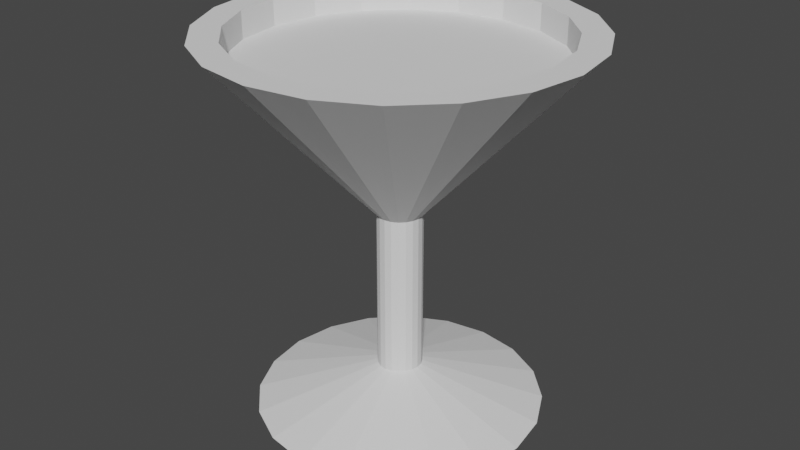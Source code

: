 # Source: drinkki.blend  (saved by Blender 2.81.16; exported with 4.5.12 LTS)
import bpy
from mathutils import Matrix  # noqa: F401  (used for matrix-valued properties, if any)

bpy.ops.wm.read_factory_settings(use_empty=True)
scene = bpy.context.scene
scene.name = 'Scene'

# ---- collections
col_collection = bpy.data.collections.new('Collection'); scene.collection.children.link(col_collection)

# ---- world
world_world = bpy.data.worlds.new('World'); scene.world = world_world
world_world.use_nodes = True; world_world.node_tree.nodes.clear()
_N = world_world.node_tree.nodes; _L = world_world.node_tree.links
n0 = _N.new('ShaderNodeOutputWorld'); n0.name = 'World Output'; n0.location = (300, 300)
n1 = _N.new('ShaderNodeBackground'); n1.name = 'Background'; n1.location = (10, 300)
n1.inputs[0].default_value = (0.05088, 0.05088, 0.05088, 1.0)
_L.new(n1.outputs[0], n0.inputs[0])
n0.is_active_output = True
world_world.color = (0.05088, 0.05088, 0.05088)
world_world.use_sun_shadow = False
world_world.sun_shadow_jitter_overblur = 0.0

# ---- meshes
me_cylinder = bpy.data.meshes.new('Cylinder')
me_cylinder.from_pydata([(6.534e-09, 0.02461, 0.225), (-4.122e-10, 0.2023, 0.4186), (0.007606, 0.02341, 0.225), (0.06252, 0.1924, 0.4186), (0.01447, 0.01991, 0.225), (0.1189, 0.1637, 0.4186), (0.01991, 0.01447, 0.225), (0.1637, 0.1189, 0.4186), (0.02341, 0.007606, 0.225), (0.1924, 0.06252, 0.4186), (0.02461, 5.25e-08, 0.225), (0.2023, -9.491e-09, 0.4186), (0.02341, -0.007606, 0.225), (0.1924, -0.06252, 0.4186), (0.01991, -0.01447, 0.225), (0.1637, -0.1189, 0.4186), (0.01447, -0.01991, 0.225), (0.1189, -0.1637, 0.4186), (0.007606, -0.02341, 0.225), (0.06252, -0.1924, 0.4186), (-1.486e-09, -0.02461, 0.225), (-6.633e-08, -0.2023, 0.4186), (-0.007606, -0.02341, 0.225), (-0.06252, -0.1924, 0.4186), (-0.01447, -0.01991, 0.225), (-0.1189, -0.1637, 0.4186), (-0.01991, -0.01447, 0.225), (-0.1637, -0.1189, 0.4186), (-0.02341, -0.007606, 0.225), (-0.1924, -0.06252, 0.4186), (-0.02461, 7.734e-08, 0.225), (-0.2023, 1.947e-07, 0.4186), (-0.02341, 0.007606, 0.225), (-0.1924, 0.06252, 0.4186), (-0.01991, 0.01447, 0.225), (-0.1637, 0.1189, 0.4186), (-0.01447, 0.01991, 0.225), (-0.1189, 0.1637, 0.4186), (-0.007606, 0.02341, 0.225), (-0.06252, 0.1924, 0.4186), (6.534e-09, 0.02461, 0.04376), (0.007606, 0.02341, 0.04376), (0.01447, 0.01991, 0.04376), (0.01991, 0.01447, 0.04376), (0.02341, 0.007606, 0.04376), (0.02461, 5.25e-08, 0.04376), (0.02341, -0.007606, 0.04376), (0.01991, -0.01447, 0.04376), (0.01447, -0.01991, 0.04376), (0.007606, -0.02341, 0.04376), (-1.486e-09, -0.02461, 0.04376), (-0.007606, -0.02341, 0.04376), (-0.01447, -0.01991, 0.04376), (-0.01991, -0.01447, 0.04376), (-0.02341, -0.007606, 0.04376), (-0.02461, 7.734e-08, 0.04376), (-0.02341, 0.007606, 0.04376), (-0.01991, 0.01447, 0.04376), (-0.01447, 0.01991, 0.04376), (-0.007606, 0.02341, 0.04376), (-4.95e-09, 0.1582, 0.001226), (0.04888, 0.1504, 0.001226), (0.09298, 0.128, 0.001226), (0.128, 0.09298, 0.001226), (0.1504, 0.04888, 0.001226), (0.1582, 6.428e-09, 0.001226), (0.1504, -0.04888, 0.001226), (0.128, -0.09298, 0.001226), (0.09298, -0.128, 0.001226), (0.04888, -0.1504, 0.001226), (-5.649e-08, -0.1582, 0.001226), (-0.04888, -0.1504, 0.001226), (-0.09298, -0.128, 0.001226), (-0.128, -0.09298, 0.001226), (-0.1504, -0.04888, 0.001226), (-0.1582, 1.661e-07, 0.001226), (-0.1504, 0.04888, 0.001226), (-0.128, 0.09298, 0.001226), (-0.09298, 0.128, 0.001226), (-0.04888, 0.1504, 0.001226), (0.05298, 0.163, 0.4186), (2.606e-09, 0.1714, 0.4186), (0.1008, 0.1387, 0.4186), (0.1387, 0.1008, 0.4186), (0.163, 0.05298, 0.4186), (0.1714, 5.969e-10, 0.4186), (0.163, -0.05298, 0.4186), (0.1387, -0.1008, 0.4186), (0.1008, -0.1387, 0.4186), (0.05298, -0.163, 0.4186), (-5.326e-08, -0.1714, 0.4186), (-0.05298, -0.163, 0.4186), (-0.1008, -0.1387, 0.4186), (-0.1387, -0.1008, 0.4186), (-0.163, -0.05298, 0.4186), (-0.1714, 1.736e-07, 0.4186), (-0.163, 0.05298, 0.4186), (-0.1387, 0.1008, 0.4186), (-0.1008, 0.1387, 0.4186), (-0.05298, 0.163, 0.4186), (0.05298, 0.163, 0.3886), (3.99e-09, 0.1714, 0.3886), (0.1008, 0.1387, 0.3886), (0.1387, 0.1008, 0.3886), (0.163, 0.05298, 0.3886), (0.1714, 5.969e-10, 0.3886), (0.163, -0.05298, 0.3886), (0.1387, -0.1008, 0.3886), (0.1008, -0.1387, 0.3886), (0.05298, -0.163, 0.3886), (-5.187e-08, -0.1714, 0.3886), (-0.05298, -0.163, 0.3886), (-0.1008, -0.1387, 0.3886), (-0.1387, -0.1008, 0.3886), (-0.163, -0.05298, 0.3886), (-0.1714, 1.736e-07, 0.3886), (-0.163, 0.05298, 0.3886), (-0.1387, 0.1008, 0.3886), (-0.1008, 0.1387, 0.3886), (-0.05298, 0.163, 0.3886)], [], [(0, 1, 3, 2), (2, 3, 5, 4), (4, 5, 7, 6), (6, 7, 9, 8), (8, 9, 11, 10), (10, 11, 13, 12), (12, 13, 15, 14), (14, 15, 17, 16), (16, 17, 19, 18), (18, 19, 21, 20), (20, 21, 23, 22), (22, 23, 25, 24), (24, 25, 27, 26), (26, 27, 29, 28), (28, 29, 31, 30), (30, 31, 33, 32), (32, 33, 35, 34), (34, 35, 37, 36), (39, 37, 98, 99), (36, 37, 39, 38), (38, 39, 1, 0), (12, 14, 47, 46), (51, 52, 72, 71), (22, 24, 52, 51), (32, 34, 57, 56), (8, 10, 45, 44), (18, 20, 50, 49), (28, 30, 55, 54), (38, 0, 40, 59), (4, 6, 43, 42), (14, 16, 48, 47), (0, 2, 41, 40), (24, 26, 53, 52), (34, 36, 58, 57), (10, 12, 46, 45), (20, 22, 51, 50), (30, 32, 56, 55), (6, 8, 44, 43), (16, 18, 49, 48), (26, 28, 54, 53), (36, 38, 59, 58), (2, 4, 42, 41), (60, 61, 62, 63, 64, 65, 66, 67, 68, 69, 70, 71, 72, 73, 74, 75, 76, 77, 78, 79), (44, 45, 65, 64), (59, 40, 60, 79), (52, 53, 73, 72), (45, 46, 66, 65), (53, 54, 74, 73), (46, 47, 67, 66), (54, 55, 75, 74), (47, 48, 68, 67), (40, 41, 61, 60), (55, 56, 76, 75), (48, 49, 69, 68), (41, 42, 62, 61), (56, 57, 77, 76), (49, 50, 70, 69), (42, 43, 63, 62), (57, 58, 78, 77), (50, 51, 71, 70), (43, 44, 64, 63), (58, 59, 79, 78), (86, 85, 105, 106), (5, 3, 80, 82), (15, 13, 86, 87), (25, 23, 91, 92), (35, 33, 96, 97), (11, 9, 84, 85), (21, 19, 89, 90), (31, 29, 94, 95), (1, 39, 99, 81), (7, 5, 82, 83), (17, 15, 87, 88), (27, 25, 92, 93), (3, 1, 81, 80), (37, 35, 97, 98), (13, 11, 85, 86), (23, 21, 90, 91), (33, 31, 95, 96), (9, 7, 83, 84), (19, 17, 88, 89), (29, 27, 93, 94), (100, 101, 119, 118, 117, 116, 115, 114, 113, 112, 111, 110, 109, 108, 107, 106, 105, 104, 103, 102), (94, 93, 113, 114), (87, 86, 106, 107), (95, 94, 114, 115), (88, 87, 107, 108), (80, 81, 101, 100), (96, 95, 115, 116), (89, 88, 108, 109), (82, 80, 100, 102), (97, 96, 116, 117), (90, 89, 109, 110), (83, 82, 102, 103), (98, 97, 117, 118), (91, 90, 110, 111), (84, 83, 103, 104), (99, 98, 118, 119), (92, 91, 111, 112), (85, 84, 104, 105), (81, 99, 119, 101), (93, 92, 112, 113)])
_uv = me_cylinder.uv_layers.new(name='UVMap')
_uv.uv.foreach_set('vector', [0.3509, 0.3636, 0.3821, 0.5856, 0.3053, 0.5857, 0.3443, 0.365, 0.3443, 0.365, 0.3053, 0.5857, 0.2323, 0.5621, 0.3376, 0.3643, 0.3376, 0.3643, 0.2323, 0.5621, 0.1702, 0.5171, 0.3314, 0.3615, 0.3314, 0.3615, 0.1702, 0.5171, 0.125, 0.4551, 0.3264, 0.357, 0.3264, 0.357, 0.125, 0.4551, 0.1012, 0.3822, 0.323, 0.3511, 0.323, 0.3511, 0.1012, 0.3822, 0.1011, 0.3056, 0.3216, 0.3445, 0.3216, 0.3445, 0.1011, 0.3056, 0.1246, 0.2326, 0.3223, 0.3378, 0.3223, 0.3378, 0.1246, 0.2326, 0.1695, 0.1705, 0.3251, 0.3316, 0.3251, 0.3316, 0.1695, 0.1705, 0.2314, 0.1252, 0.3296, 0.3266, 0.3296, 0.3266, 0.2314, 0.1252, 0.3043, 0.1013, 0.3355, 0.3232, 0.3355, 0.3232, 0.3043, 0.1013, 0.3811, 0.1011, 0.3421, 0.3219, 0.3421, 0.3219, 0.3811, 0.1011, 0.4541, 0.1246, 0.3489, 0.3226, 0.3489, 0.3226, 0.4541, 0.1246, 0.5164, 0.1695, 0.355, 0.3254, 0.355, 0.3254, 0.5164, 0.1695, 0.5617, 0.2315, 0.36, 0.3299, 0.36, 0.3299, 0.5617, 0.2315, 0.5857, 0.3045, 0.3634, 0.3357, 0.3634, 0.3357, 0.5857, 0.3045, 0.586, 0.3814, 0.3648, 0.3423, 0.3648, 0.3423, 0.586, 0.3814, 0.5623, 0.4545, 0.3641, 0.349, 0.3641, 0.349, 0.5623, 0.4545, 0.5172, 0.5167, 0.3613, 0.3552, 0.4551, 0.5619, 0.5172, 0.5167, 0.5498, 0.5497, 0.4759, 0.6033, 0.3613, 0.3552, 0.5172, 0.5167, 0.4551, 0.5619, 0.3568, 0.3602, 0.3568, 0.3602, 0.4551, 0.5619, 0.3821, 0.5856, 0.3509, 0.3636, 0.3216, 0.3445, 0.3223, 0.3378, 0.3429, 0.3437, 0.343, 0.3438, 0.3427, 0.3434, 0.3428, 0.3432, 0.343, 0.3434, 0.343, 0.3434, 0.3421, 0.3219, 0.3489, 0.3226, 0.3428, 0.3432, 0.3427, 0.3434, 0.3648, 0.3423, 0.3641, 0.349, 0.3433, 0.3431, 0.3431, 0.343, 0.3264, 0.357, 0.323, 0.3511, 0.3431, 0.3438, 0.3432, 0.3437, 0.3296, 0.3266, 0.3355, 0.3232, 0.3427, 0.3435, 0.3428, 0.3436, 0.36, 0.3299, 0.3634, 0.3357, 0.343, 0.343, 0.3429, 0.3431, 0.3568, 0.3602, 0.3509, 0.3636, 0.3434, 0.3433, 0.3434, 0.3432, 0.3376, 0.3643, 0.3314, 0.3615, 0.3433, 0.3437, 0.3434, 0.3435, 0.3223, 0.3378, 0.3251, 0.3316, 0.3428, 0.3437, 0.3429, 0.3437, 0.3509, 0.3636, 0.3443, 0.365, 0.3434, 0.3434, 0.3434, 0.3433, 0.3489, 0.3226, 0.355, 0.3254, 0.3428, 0.3431, 0.3428, 0.3432, 0.3641, 0.349, 0.3613, 0.3552, 0.3433, 0.3431, 0.3433, 0.3431, 0.323, 0.3511, 0.3216, 0.3445, 0.343, 0.3438, 0.3431, 0.3438, 0.3355, 0.3232, 0.3421, 0.3219, 0.3427, 0.3434, 0.3427, 0.3435, 0.3634, 0.3357, 0.3648, 0.3423, 0.3431, 0.343, 0.343, 0.343, 0.3314, 0.3615, 0.3264, 0.357, 0.3432, 0.3437, 0.3433, 0.3437, 0.3251, 0.3316, 0.3296, 0.3266, 0.3428, 0.3436, 0.3428, 0.3437, 0.355, 0.3254, 0.36, 0.3299, 0.3429, 0.3431, 0.3428, 0.3431, 0.3613, 0.3552, 0.3568, 0.3602, 0.3434, 0.3432, 0.3433, 0.3431, 0.3443, 0.365, 0.3376, 0.3643, 0.3434, 0.3435, 0.3434, 0.3434, 0.3429, 0.3434, 0.3428, 0.3433, 0.3428, 0.3433, 0.3428, 0.3433, 0.3429, 0.3433, 0.3429, 0.3433, 0.343, 0.3434, 0.343, 0.3434, 0.343, 0.3434, 0.343, 0.3434, 0.343, 0.3434, 0.343, 0.3434, 0.343, 0.3434, 0.343, 0.3434, 0.343, 0.3434, 0.343, 0.3434, 0.343, 0.3434, 0.3429, 0.3434, 0.3429, 0.3434, 0.3429, 0.3434, 0.3432, 0.3437, 0.3431, 0.3438, 0.3429, 0.3433, 0.3429, 0.3433, 0.3434, 0.3432, 0.3434, 0.3433, 0.3429, 0.3434, 0.3429, 0.3434, 0.3428, 0.3432, 0.3428, 0.3431, 0.343, 0.3434, 0.343, 0.3434, 0.3431, 0.3438, 0.343, 0.3438, 0.343, 0.3434, 0.3429, 0.3433, 0.3428, 0.3431, 0.3429, 0.3431, 0.343, 0.3434, 0.343, 0.3434, 0.343, 0.3438, 0.3429, 0.3437, 0.343, 0.3434, 0.343, 0.3434, 0.3429, 0.3431, 0.343, 0.343, 0.343, 0.3434, 0.343, 0.3434, 0.3429, 0.3437, 0.3428, 0.3437, 0.343, 0.3434, 0.343, 0.3434, 0.3434, 0.3433, 0.3434, 0.3434, 0.3428, 0.3433, 0.3429, 0.3434, 0.343, 0.343, 0.3431, 0.343, 0.343, 0.3434, 0.343, 0.3434, 0.3428, 0.3437, 0.3428, 0.3436, 0.343, 0.3434, 0.343, 0.3434, 0.3434, 0.3434, 0.3434, 0.3435, 0.3428, 0.3433, 0.3428, 0.3433, 0.3431, 0.343, 0.3433, 0.3431, 0.3429, 0.3434, 0.343, 0.3434, 0.3428, 0.3436, 0.3427, 0.3435, 0.343, 0.3434, 0.343, 0.3434, 0.3434, 0.3435, 0.3433, 0.3437, 0.3428, 0.3433, 0.3428, 0.3433, 0.3433, 0.3431, 0.3433, 0.3431, 0.3429, 0.3434, 0.3429, 0.3434, 0.3427, 0.3435, 0.3427, 0.3434, 0.343, 0.3434, 0.343, 0.3434, 0.3433, 0.3437, 0.3432, 0.3437, 0.3429, 0.3433, 0.3428, 0.3433, 0.3433, 0.3431, 0.3434, 0.3432, 0.3429, 0.3434, 0.3429, 0.3434, 0.05533, 0.2981, 0.05541, 0.3892, 9.997e-05, 0.3975, 0.0001839, 0.2889, 0.2323, 0.5621, 0.3053, 0.5857, 0.2978, 0.6315, 0.211, 0.6033, 0.1246, 0.2326, 0.1011, 0.3056, 0.05533, 0.2981, 0.08341, 0.2114, 0.4541, 0.1246, 0.3811, 0.1011, 0.3885, 0.05532, 0.4754, 0.08333, 0.5623, 0.4545, 0.586, 0.3814, 0.6318, 0.3889, 0.6035, 0.4758, 0.1012, 0.3822, 0.125, 0.4551, 0.08363, 0.4759, 0.05541, 0.3892, 0.3043, 0.1013, 0.2314, 0.1252, 0.2106, 0.08384, 0.2973, 0.0555, 0.5857, 0.3045, 0.5617, 0.2315, 0.6032, 0.2106, 0.6316, 0.2975, 0.3821, 0.5856, 0.4551, 0.5619, 0.4759, 0.6033, 0.389, 0.6315, 0.1702, 0.5171, 0.2323, 0.5621, 0.211, 0.6033, 0.1372, 0.5497, 0.1695, 0.1705, 0.1246, 0.2326, 0.08341, 0.2114, 0.1369, 0.1375, 0.5164, 0.1695, 0.4541, 0.1246, 0.4754, 0.08333, 0.5493, 0.1368, 0.3053, 0.5857, 0.3821, 0.5856, 0.389, 0.6315, 0.2978, 0.6315, 0.5172, 0.5167, 0.5623, 0.4545, 0.6035, 0.4758, 0.5498, 0.5497, 0.1011, 0.3056, 0.1012, 0.3822, 0.05541, 0.3892, 0.05533, 0.2981, 0.3811, 0.1011, 0.3043, 0.1013, 0.2973, 0.0555, 0.3885, 0.05532, 0.586, 0.3814, 0.5857, 0.3045, 0.6316, 0.2975, 0.6318, 0.3889, 0.125, 0.4551, 0.1702, 0.5171, 0.1372, 0.5497, 0.08363, 0.4759, 0.2314, 0.1252, 0.1695, 0.1705, 0.1369, 0.1375, 0.2106, 0.08384, 0.5617, 0.2315, 0.5164, 0.1695, 0.5493, 0.1368, 0.6032, 0.2106, 0.0001, 0.8683, 9.997e-05, 0.8187, 0.01541, 0.7716, 0.04453, 0.7315, 0.08461, 0.7024, 0.1317, 0.6871, 0.1813, 0.6871, 0.2284, 0.7024, 0.2685, 0.7315, 0.2976, 0.7716, 0.3129, 0.8187, 0.3129, 0.8683, 0.2976, 0.9154, 0.2685, 0.9555, 0.2284, 0.9846, 0.1813, 0.9999, 0.1317, 0.9999, 0.08461, 0.9846, 0.04453, 0.9555, 0.01541, 0.9154, 0.6032, 0.2106, 0.5493, 0.1368, 0.5892, 0.0975, 0.6533, 0.1855, 0.08341, 0.2114, 0.05533, 0.2981, 0.0001839, 0.2889, 0.0338, 0.1856, 0.6316, 0.2975, 0.6032, 0.2106, 0.6533, 0.1855, 0.6871, 0.2891, 0.1369, 0.1375, 0.08341, 0.2114, 0.0338, 0.1856, 0.09768, 0.09767, 0.2978, 0.6315, 0.389, 0.6315, 0.3972, 0.6869, 0.2885, 0.6867, 0.6318, 0.3889, 0.6316, 0.2975, 0.6871, 0.2891, 0.6871, 0.3981, 0.2106, 0.08384, 0.1369, 0.1375, 0.09768, 0.09767, 0.1856, 0.03379, 0.211, 0.6033, 0.2978, 0.6315, 0.2885, 0.6867, 0.1851, 0.6529, 0.6035, 0.4758, 0.6318, 0.3889, 0.6871, 0.3981, 0.6533, 0.5017, 0.2973, 0.0555, 0.2106, 0.08384, 0.1856, 0.03379, 0.2889, 0.000166, 0.1372, 0.5497, 0.211, 0.6033, 0.1851, 0.6529, 0.09731, 0.5888, 0.5498, 0.5497, 0.6035, 0.4758, 0.6533, 0.5017, 0.589, 0.5897, 0.3885, 0.05532, 0.2973, 0.0555, 0.2889, 0.000166, 0.3977, 9.997e-05, 0.08363, 0.4759, 0.1372, 0.5497, 0.09731, 0.5888, 0.03356, 0.5009, 0.4759, 0.6033, 0.5498, 0.5497, 0.589, 0.5897, 0.5008, 0.6535, 0.4754, 0.08333, 0.3885, 0.05532, 0.3977, 9.997e-05, 0.5011, 0.03363, 0.05541, 0.3892, 0.08363, 0.4759, 0.03356, 0.5009, 9.997e-05, 0.3975, 0.389, 0.6315, 0.4759, 0.6033, 0.5008, 0.6535, 0.3972, 0.6869, 0.5493, 0.1368, 0.4754, 0.08333, 0.5011, 0.03363, 0.5892, 0.0975])
me_cylinder.use_remesh_fix_poles = True
me_cylinder.use_remesh_preserve_attributes = False
me_cylinder.use_mirror_vertex_groups = False
me_cylinder.update()

# ---- objects
ob_cylinder = bpy.data.objects.new('Cylinder', me_cylinder)

# ---- transforms, parenting, visibility, modifiers, constraints
ob_cylinder.location = (0.0, 0.0, 0.0)
ob_cylinder.lineart.crease_threshold = 0.0

# ---- collection membership
col_collection.objects.link(ob_cylinder)

# ---- scene / render settings (as saved in the file)
scene.frame_start = 1; scene.frame_end = 250; scene.frame_set(1)
scene.render.engine = 'BLENDER_EEVEE_NEXT'
scene.cycles.use_denoising = False
scene.cycles.samples = 128
scene.cycles.sampling_pattern = 'TABULATED_SOBOL'
scene.cycles.use_adaptive_sampling = False
scene.cycles.use_light_tree = False
scene.view_settings.view_transform = 'Filmic'
bpy.context.view_layer.update()

# ---- added for rendering (the .blend has no active camera and no usable light): camera, sun
cam_auto = bpy.data.cameras.new('AutoCamera')
cam_auto.lens = 50.0
cam_auto.sensor_width = 36.0
cam_auto.clip_end = 1000.0
ob_auto_camera = bpy.data.objects.new('AutoCamera', cam_auto)
scene.collection.objects.link(ob_auto_camera)
ob_auto_camera.location = (0.655309, -0.78637, 0.734175)
ob_auto_camera.rotation_euler = (1.09748, -7.21219e-08, 0.694738)
scene.camera = ob_auto_camera
light_auto_sun = bpy.data.lights.new('AutoSun', 'SUN')
light_auto_sun.energy = 3.0
light_auto_sun.angle = 0.0523599
ob_auto_sun = bpy.data.objects.new('AutoSun', light_auto_sun)
scene.collection.objects.link(ob_auto_sun)
ob_auto_sun.rotation_euler = (0.872665, 0.174533, 0.523599)
bpy.context.view_layer.update()
